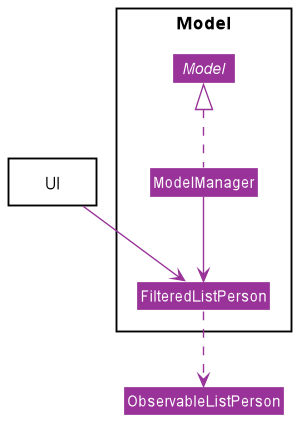

The diagram above was rendered by PlantUML. Its source (embedded in the PNG):
@startuml
!include style.puml
skinparam classAttributeIconSize 0
skinparam arrowThickness 1.1
skinparam arrowColor CONNECTION_COLOUR
skinparam classBackgroundColor CONNECTION_COLOUR
skinparam classFontColor #white
skinparam classAttributeFontColor #white


package Model <<Rectangle>> {
interface Model
class ModelManager
class FilteredListPerson
}
class ObservableListPerson

package UI <<Rectangle>> {
}

Model <|.. ModelManager
ModelManager --> FilteredListPerson
FilteredListPerson ..> ObservableListPerson

UI --> FilteredListPerson

@enduml